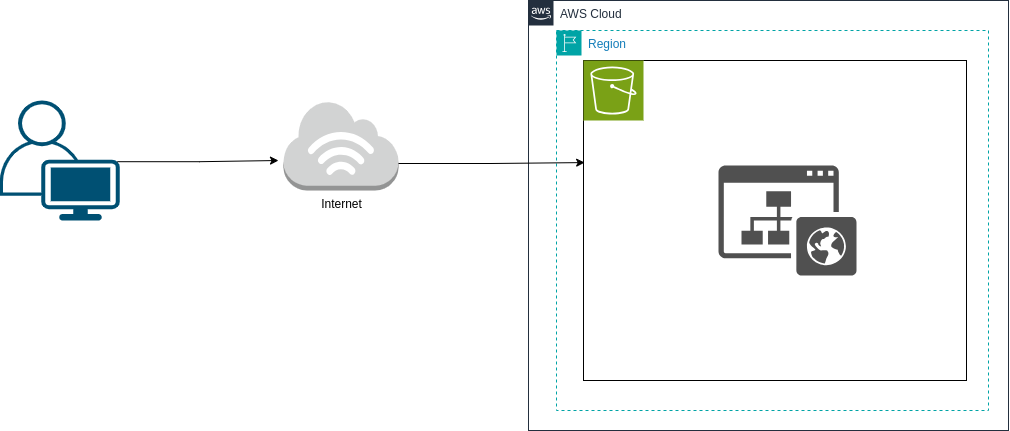

The diagram above was exported from draw.io. Its source (the exported page's mxGraphModel, read from the mxfile embedded in the PNG):
<mxGraphModel dx="1364" dy="-5807" grid="1" gridSize="10" guides="1" tooltips="1" connect="1" arrows="1" fold="1" page="1" pageScale="1" pageWidth="850" pageHeight="1100" math="0" shadow="0">
  <root>
    <mxCell id="0" />
    <mxCell id="1" parent="0" />
    <mxCell id="k5T9DqjAmLnvXZLgknCt-1" value="AWS Cloud" style="points=[[0,0],[0.25,0],[0.5,0],[0.75,0],[1,0],[1,0.25],[1,0.5],[1,0.75],[1,1],[0.75,1],[0.5,1],[0.25,1],[0,1],[0,0.75],[0,0.5],[0,0.25]];outlineConnect=0;gradientColor=none;html=1;whiteSpace=wrap;fontSize=12;fontStyle=0;container=1;pointerEvents=0;collapsible=0;recursiveResize=0;shape=mxgraph.aws4.group;grIcon=mxgraph.aws4.group_aws_cloud_alt;strokeColor=#232F3E;fillColor=none;verticalAlign=top;align=left;spacingLeft=30;fontColor=#232F3E;dashed=0;" vertex="1" parent="1">
      <mxGeometry x="1260" y="6780" width="480" height="430" as="geometry" />
    </mxCell>
    <mxCell id="k5T9DqjAmLnvXZLgknCt-2" value="Region" style="points=[[0,0],[0.25,0],[0.5,0],[0.75,0],[1,0],[1,0.25],[1,0.5],[1,0.75],[1,1],[0.75,1],[0.5,1],[0.25,1],[0,1],[0,0.75],[0,0.5],[0,0.25]];outlineConnect=0;gradientColor=none;html=1;whiteSpace=wrap;fontSize=12;fontStyle=0;container=1;pointerEvents=0;collapsible=0;recursiveResize=0;shape=mxgraph.aws4.group;grIcon=mxgraph.aws4.group_region;strokeColor=#00A4A6;fillColor=none;verticalAlign=top;align=left;spacingLeft=30;fontColor=#147EBA;dashed=1;" vertex="1" parent="k5T9DqjAmLnvXZLgknCt-1">
      <mxGeometry x="28" y="30" width="432" height="380" as="geometry" />
    </mxCell>
    <mxCell id="k5T9DqjAmLnvXZLgknCt-3" value="" style="rounded=0;whiteSpace=wrap;html=1;" vertex="1" parent="k5T9DqjAmLnvXZLgknCt-2">
      <mxGeometry x="27" y="30" width="383" height="320" as="geometry" />
    </mxCell>
    <mxCell id="k5T9DqjAmLnvXZLgknCt-4" value="" style="sketch=0;points=[[0,0,0],[0.25,0,0],[0.5,0,0],[0.75,0,0],[1,0,0],[0,1,0],[0.25,1,0],[0.5,1,0],[0.75,1,0],[1,1,0],[0,0.25,0],[0,0.5,0],[0,0.75,0],[1,0.25,0],[1,0.5,0],[1,0.75,0]];outlineConnect=0;fontColor=#232F3E;fillColor=#7AA116;strokeColor=#ffffff;dashed=0;verticalLabelPosition=bottom;verticalAlign=top;align=center;html=1;fontSize=12;fontStyle=0;aspect=fixed;shape=mxgraph.aws4.resourceIcon;resIcon=mxgraph.aws4.s3;" vertex="1" parent="k5T9DqjAmLnvXZLgknCt-2">
      <mxGeometry x="27" y="30" width="60" height="60" as="geometry" />
    </mxCell>
    <mxCell id="k5T9DqjAmLnvXZLgknCt-5" value="" style="sketch=0;pointerEvents=1;shadow=0;dashed=0;html=1;strokeColor=none;fillColor=#505050;labelPosition=center;verticalLabelPosition=bottom;verticalAlign=top;outlineConnect=0;align=center;shape=mxgraph.office.sites.website_public;" vertex="1" parent="k5T9DqjAmLnvXZLgknCt-2">
      <mxGeometry x="162" y="135" width="138" height="110" as="geometry" />
    </mxCell>
    <mxCell id="k5T9DqjAmLnvXZLgknCt-6" value="" style="points=[[0.35,0,0],[0.98,0.51,0],[1,0.71,0],[0.67,1,0],[0,0.795,0],[0,0.65,0]];verticalLabelPosition=bottom;sketch=0;html=1;verticalAlign=top;aspect=fixed;align=center;pointerEvents=1;shape=mxgraph.cisco19.user;fillColor=#005073;strokeColor=none;" vertex="1" parent="1">
      <mxGeometry x="731.25" y="6880" width="120" height="120" as="geometry" />
    </mxCell>
    <mxCell id="k5T9DqjAmLnvXZLgknCt-7" value="Internet" style="outlineConnect=0;dashed=0;verticalLabelPosition=bottom;verticalAlign=top;align=center;html=1;shape=mxgraph.aws3.internet_3;fillColor=#D2D3D3;gradientColor=none;" vertex="1" parent="1">
      <mxGeometry x="1015" y="6880" width="115" height="90" as="geometry" />
    </mxCell>
    <mxCell id="k5T9DqjAmLnvXZLgknCt-8" style="edgeStyle=orthogonalEdgeStyle;rounded=0;orthogonalLoop=1;jettySize=auto;html=1;exitX=0.98;exitY=0.51;exitDx=0;exitDy=0;exitPerimeter=0;" edge="1" parent="1" source="k5T9DqjAmLnvXZLgknCt-6">
      <mxGeometry relative="1" as="geometry">
        <mxPoint x="1010" y="6940" as="targetPoint" />
      </mxGeometry>
    </mxCell>
    <mxCell id="k5T9DqjAmLnvXZLgknCt-9" style="edgeStyle=orthogonalEdgeStyle;rounded=0;orthogonalLoop=1;jettySize=auto;html=1;exitX=1;exitY=0.7;exitDx=0;exitDy=0;exitPerimeter=0;entryX=0.003;entryY=0.319;entryDx=0;entryDy=0;entryPerimeter=0;" edge="1" parent="1" source="k5T9DqjAmLnvXZLgknCt-7" target="k5T9DqjAmLnvXZLgknCt-3">
      <mxGeometry relative="1" as="geometry" />
    </mxCell>
  </root>
</mxGraphModel>